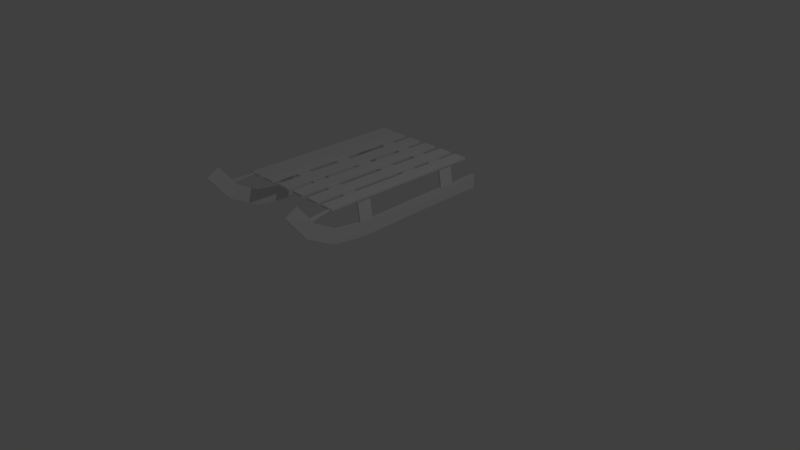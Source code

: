 # Source: Sled.blend  (saved by Blender 2.72.0; exported with 4.5.12 LTS)
import bpy
from mathutils import Matrix  # noqa: F401  (used for matrix-valued properties, if any)

bpy.ops.wm.read_factory_settings(use_empty=True)
scene = bpy.context.scene
scene.name = 'Scene'

# ---- collections
col_collection_1 = bpy.data.collections.new('Collection 1'); scene.collection.children.link(col_collection_1)

# ---- materials (node trees are filled in below, after node groups)
mat_material = bpy.data.materials.new('Material')
mat_material.alpha_threshold = 0.0
mat_material.use_transparent_shadow = False
mat_material.roughness = 0.5
mat_material.line_color = (0.0, 0.0, 0.0, 1.0)
mat_material_004 = bpy.data.materials.new('Material.004')
mat_material_004.alpha_threshold = 0.0
mat_material_004.use_transparent_shadow = False
mat_material_004.roughness = 0.5
mat_material_004.line_color = (0.0, 0.0, 0.0, 1.0)

# ---- material node trees

# ---- world
world_world = bpy.data.worlds.new('World'); scene.world = world_world
world_world.color = (0.05088, 0.05088, 0.05088)
world_world.use_sun_shadow = False
world_world.sun_shadow_jitter_overblur = 0.0
world_world.cycles.sampling_method = 'MANUAL'
world_world.cycles.sample_map_resolution = 256

# ---- cameras
cam_camera = bpy.data.cameras.new('Camera')
cam_camera.clip_end = 100.0
cam_camera.lens = 35.0
cam_camera.sensor_width = 32.0
cam_camera.sensor_height = 18.0
cam_camera.ortho_scale = 7.314
cam_camera.dof.focus_distance = 0.0
cam_camera.dof.aperture_fstop = 128.0

# ---- lights
light_lamp = bpy.data.lights.new('Lamp', 'POINT')
light_lamp.transmission_factor = 0.0
light_lamp.cutoff_distance = 30.0
light_lamp.energy = 100.0
light_lamp.shadow_buffer_clip_start = 1.001
light_lamp.shadow_soft_size = 0.1
light_lamp.shadow_maximum_resolution = 0.006
light_lamp.use_absolute_resolution = True
light_lamp.cycles.use_multiple_importance_sampling = False

# ---- meshes
me_cube_002 = bpy.data.meshes.new('Cube.002')
me_cube_002.from_pydata([(-1.0, -1.0, -1.0), (-1.0, 1.0, -1.0), (1.0, 1.0, -1.0), (1.0, -1.0, -1.0), (-1.0, -1.0, 1.0), (-1.0, 1.0, 1.0), (1.0, 1.0, 1.0), (1.0, -1.0, 1.0)], [], [(4, 5, 1, 0), (5, 6, 2, 1), (6, 7, 3, 2), (7, 4, 0, 3), (0, 1, 2, 3), (7, 6, 5, 4)])
_uv = me_cube_002.uv_layers.new(name='UVMap')
_uv.uv.foreach_set('vector', [-2.031, 0.0, 1.0, 0.0, 0.9969, 0.2218, -2.034, 0.2218, 0.0, 0.0, 1.0, 0.0, 1.0, 1.0, 0.0, 1.0, 0.0, 0.0, 1.0, 0.0, 1.0, 1.0, 0.0, 1.0, 0.0, 0.0, 1.0, 0.0, 1.0, 1.0, 0.0, 1.0, 0.0, 0.0, 1.0, 0.0, 1.0, 1.0, 0.0, 1.0, 0.0, 0.0, 1.0, 0.0, 1.0, 1.0, 0.0, 1.0])
me_cube_002.use_remesh_preserve_volume = False
me_cube_002.use_remesh_preserve_attributes = False
me_cube_002.use_mirror_vertex_groups = False
me_cube_002.update()
me_cube = bpy.data.meshes.new('Cube')
me_cube.from_pydata([(0.329, -4.886, 1.531), (1.514, -6.27, 5.053), (-0.4841, -6.275, 5.064), (-1.67, -4.889, 1.537), (0.3826, -4.183, 2.981), (1.414, -5.384, 6.045), (-0.5834, -5.388, 6.056), (-1.617, -4.186, 2.988), (-0.04726, -2.85, -0.6788), (0.329, -4.886, 1.531), (-1.67, -4.889, 1.537), (-2.047, -2.849, -0.6763), (0.09059, -2.57, 1.245), (0.3826, -4.183, 2.981), (-1.617, -4.186, 2.988), (-1.909, -2.57, 1.247), (0.2461, -0.6927, -1.25), (-0.04726, -2.85, -0.6788), (-2.047, -2.849, -0.6763), (-1.754, -0.6906, -1.248), (0.3529, -0.6648, 0.7495), (0.09059, -2.57, 1.245), (-1.909, -2.57, 1.247), (-1.647, -0.6627, 0.7516), (0.6278, 1.35, -1.178), (0.2461, -0.6927, -1.25), (-1.754, -0.6906, -1.248), (-1.372, 1.352, -1.176), (0.7226, 1.314, 0.8205), (0.3529, -0.6648, 0.7495), (-1.647, -0.6627, 0.7516), (-1.277, 1.316, 0.8226), (0.8693, 3.337, -1.038), (0.6278, 1.35, -1.178), (-1.372, 1.352, -1.176), (-1.131, 3.337, -1.036), (0.9649, 3.312, 0.9615), (0.7226, 1.314, 0.8205), (-1.277, 1.316, 0.8226), (-1.035, 3.312, 0.9635), (0.9589, 5.374, -0.9706), (0.8693, 3.337, -1.038), (-1.131, 3.337, -1.036), (-1.041, 5.374, -0.9686), (1.055, 5.374, 1.029), (0.9649, 3.312, 0.9615), (-1.035, 3.312, 0.9635), (-0.9446, 5.374, 1.031), (1.036, 7.54, -0.911), (0.9589, 5.374, -0.9706), (-1.041, 5.374, -0.9686), (-0.9643, 7.54, -0.9091), (1.132, 7.54, 1.089), (1.055, 5.374, 1.029), (-0.9446, 5.374, 1.031), (-0.8679, 7.54, 1.091), (1.112, 9.706, -0.8515), (1.036, 7.54, -0.911), (-0.9643, 7.54, -0.9091), (-0.8876, 9.706, -0.8495), (1.209, 9.706, 1.149), (1.132, 7.54, 1.089), (-0.8679, 7.54, 1.091), (-0.7911, 9.706, 1.15), (0.437, 0.3286, -1.214), (-1.563, 0.3305, -1.212), (0.5377, 0.3246, 0.785), (-1.462, 0.3265, 0.7871), (0.9973, 6.457, -0.9408), (-1.003, 6.457, -0.9388), (1.094, 6.457, 1.059), (-0.9062, 6.457, 1.061), (-2.483, -0.6653, 3.899), (-4.483, -0.6632, 3.901), (-1.704, 7.54, 3.669), (-3.704, 7.54, 3.671), (-2.298, 0.3241, 3.866), (-4.298, 0.326, 3.868), (-1.742, 6.457, 3.714), (-3.742, 6.457, 3.716), (0.9804, -5.647, 3.467), (-1.018, -5.651, 3.476), (0.9499, -4.843, 4.666), (-1.049, -4.847, 4.675), (-1.344, -5.27, 2.507), (-1.333, -4.516, 3.831), (0.6547, -5.267, 2.499), (0.6662, -4.513, 3.824), (-1.507, -5.079, 2.022), (-1.475, -4.351, 3.409), (0.4918, -5.076, 2.015), (0.5244, -4.348, 3.402), (-3.46, -2.838, 3.933), (-2.406, -2.832, 3.939), (-3.37, -2.838, 3.729), (-2.316, -2.832, 3.734)], [], [(80, 1, 2, 81), (82, 83, 6, 5), (80, 82, 5, 1), (1, 5, 6, 2), (88, 89, 7, 3), (4, 0, 3, 7), (8, 9, 10, 11), (12, 15, 14, 13), (8, 12, 13, 9), (9, 13, 14, 10), (10, 14, 15, 11), (12, 8, 11, 15), (16, 17, 18, 19), (20, 23, 22, 21), (16, 20, 21, 17), (17, 21, 22, 18), (18, 22, 23, 19), (20, 16, 19, 23), (64, 25, 26, 65), (66, 67, 77, 76), (64, 66, 29, 25), (25, 29, 30, 26), (65, 67, 31, 27), (28, 24, 27, 31), (32, 33, 34, 35), (36, 39, 38, 37), (32, 36, 37, 33), (33, 37, 38, 34), (34, 38, 39, 35), (36, 32, 35, 39), (40, 41, 42, 43), (44, 47, 46, 45), (40, 44, 45, 41), (41, 45, 46, 42), (42, 46, 47, 43), (44, 40, 43, 47), (68, 49, 50, 69), (70, 71, 54, 53), (68, 70, 53, 49), (49, 53, 54, 50), (69, 71, 55, 51), (52, 48, 51, 55), (56, 57, 58, 59), (60, 63, 62, 61), (56, 60, 61, 57), (57, 61, 62, 58), (58, 62, 63, 59), (60, 56, 59, 63), (24, 64, 65, 27), (28, 31, 67, 66), (24, 28, 66, 64), (26, 30, 67, 65), (48, 68, 69, 51), (70, 52, 74, 78), (48, 52, 70, 68), (50, 54, 71, 69), (76, 77, 73, 72), (74, 75, 79, 78), (52, 55, 75, 74), (30, 29, 72, 73), (71, 70, 78, 79), (67, 30, 73, 77), (29, 66, 76, 72), (55, 71, 79, 75), (86, 80, 81, 84), (87, 85, 83, 82), (86, 87, 82, 80), (2, 6, 83, 81), (81, 83, 85, 84), (90, 86, 84, 88), (87, 91, 95, 93), (90, 91, 87, 86), (84, 85, 89, 88), (0, 90, 88, 3), (4, 7, 89, 91), (0, 4, 91, 90), (95, 94, 92, 93), (85, 87, 93, 92), (91, 89, 94, 95), (89, 85, 92, 94)])
_uv = me_cube.uv_layers.new(name='UVMap')
_uv.uv.foreach_set('vector', [0.0, 0.0, 1.0, 0.0, 1.0, 1.0, 0.0, 1.0, 0.0, 0.0, 1.0, 0.0, 1.0, 1.0, 0.0, 1.0, -0.02742, 0.97, -0.004469, 0.5238, 0.9954, 0.5098, 0.9725, 0.9561, 0.0, 0.0, 1.0, 0.0, 1.0, 1.0, 0.0, 1.0, 0.0, 0.0, 1.0, 0.0, 1.0, 1.0, 0.0, 1.0, 0.0, 0.0, 1.0, 0.0, 1.0, 1.0, 0.0, 1.0, 0.0, 0.0, 1.0, 0.0, 1.0, 1.0, 0.0, 1.0, 0.0, 0.0, 1.0, 0.0, 1.0, 1.0, 0.0, 1.0, -0.02742, 0.97, -0.004469, 0.5238, 0.9954, 0.5098, 0.9725, 0.9561, 0.0, 0.0, 1.0, 0.0, 1.0, 1.0, 0.0, 1.0, 0.0, 0.0, 1.0, 0.0, 1.0, 1.0, 0.0, 1.0, 0.0, 0.0, 1.0, 0.0, 1.0, 1.0, 0.0, 1.0, 0.0, 0.0, 1.0, 0.0, 1.0, 1.0, 0.0, 1.0, 0.0, 0.0, 1.0, 0.0, 1.0, 1.0, 0.0, 1.0, -0.02742, 0.97, -0.004469, 0.5238, 0.9954, 0.5098, 0.9725, 0.9561, 0.0, 0.0, 1.0, 0.0, 1.0, 1.0, 0.0, 1.0, 0.0, 0.0, 1.0, 0.0, 1.0, 1.0, 0.0, 1.0, 0.0, 0.0, 1.0, 0.0, 1.0, 1.0, 0.0, 1.0, 0.0, 0.0, 1.0, 0.0, 1.0, 1.0, 0.0, 1.0, 0.0, 0.0, 1.0, 0.0, 1.0, 1.0, 0.0, 1.0, -0.02742, 0.97, -0.004469, 0.5238, 0.9954, 0.5098, 0.9725, 0.9561, 0.0, 0.0, 1.0, 0.0, 1.0, 1.0, 0.0, 1.0, 0.0, 0.0, 1.0, 0.0, 1.0, 1.0, 0.0, 1.0, 0.0, 0.0, 1.0, 0.0, 1.0, 1.0, 0.0, 1.0, 0.0, 0.0, 1.0, 0.0, 1.0, 1.0, 0.0, 1.0, 0.0, 0.0, 1.0, 0.0, 1.0, 1.0, 0.0, 1.0, -0.02742, 0.97, -0.004469, 0.5238, 0.9954, 0.5098, 0.9725, 0.9561, 0.0, 0.0, 1.0, 0.0, 1.0, 1.0, 0.0, 1.0, 0.0, 0.0, 1.0, 0.0, 1.0, 1.0, 0.0, 1.0, 0.0, 0.0, 1.0, 0.0, 1.0, 1.0, 0.0, 1.0, 0.0, 0.0, 1.0, 0.0, 1.0, 1.0, 0.0, 1.0, 0.0, 0.0, 1.0, 0.0, 1.0, 1.0, 0.0, 1.0, -0.02742, 0.97, -0.004469, 0.5238, 0.9954, 0.5098, 0.9725, 0.9561, 0.0, 0.0, 1.0, 0.0, 1.0, 1.0, 0.0, 1.0, 0.0, 0.0, 1.0, 0.0, 1.0, 1.0, 0.0, 1.0, 0.0, 0.0, 1.0, 0.0, 1.0, 1.0, 0.0, 1.0, 0.0, 0.0, 1.0, 0.0, 1.0, 1.0, 0.0, 1.0, 0.0, 0.0, 1.0, 0.0, 1.0, 1.0, 0.0, 1.0, -0.02742, 0.97, -0.004469, 0.5238, 0.9954, 0.5098, 0.9725, 0.9561, 0.0, 0.0, 1.0, 0.0, 1.0, 1.0, 0.0, 1.0, 0.0, 0.0, 1.0, 0.0, 1.0, 1.0, 0.0, 1.0, 0.0, 0.0, 1.0, 0.0, 1.0, 1.0, 0.0, 1.0, 0.0, 0.0, 1.0, 0.0, 1.0, 1.0, 0.0, 1.0, 0.0, 0.0, 1.0, 0.0, 1.0, 1.0, 0.0, 1.0, -0.02742, 0.97, -0.004469, 0.5238, 0.9954, 0.5098, 0.9725, 0.9561, 0.0, 0.0, 1.0, 0.0, 1.0, 1.0, 0.0, 1.0, 0.0, 0.0, 1.0, 0.0, 1.0, 1.0, 0.0, 1.0, 0.0, 0.0, 1.0, 0.0, 1.0, 1.0, 0.0, 1.0, 0.0, 0.0, 1.0, 0.0, 1.0, 1.0, 0.0, 1.0, 0.0, 0.0, 1.0, 0.0, 1.0, 1.0, 0.0, 1.0, -0.02742, 0.97, -0.004469, 0.5238, 0.9954, 0.5098, 0.9725, 0.9561, 0.0, 0.0, 1.0, 0.0, 1.0, 1.0, 0.0, 1.0, 0.0, 0.0, 1.0, 0.0, 1.0, 1.0, 0.0, 1.0, -0.02742, 0.97, -0.004469, 0.5238, 0.9954, 0.5098, 0.9725, 0.9561, -0.02742, 0.97, -0.004469, 0.5238, 0.9954, 0.5098, 0.9725, 0.9561, 0.0, 0.0, 1.0, 0.0, 1.0, 1.0, 0.0, 1.0, 0.0, 0.0, 1.0, 0.0, 1.0, 1.0, 0.0, 1.0, 0.0, 0.0, 1.0, 0.0, 1.0, 1.0, 0.0, 1.0, 0.0, 0.0, 1.0, 0.0, 1.0, 1.0, 0.0, 1.0, 0.0, 0.0, 1.0, 0.0, 1.0, 1.0, 0.0, 1.0, 0.0, 0.0, 1.0, 0.0, 1.0, 1.0, 0.0, 1.0, 0.0, 0.0, 1.0, 0.0, 1.0, 1.0, 0.0, 1.0, -0.02742, 0.97, -0.004469, 0.5238, 0.9954, 0.5098, 0.9725, 0.9561, 0.0, 0.0, 1.0, 0.0, 1.0, 1.0, 0.0, 1.0, 0.0, 0.0, 1.0, 0.0, 1.0, 1.0, 0.0, 1.0, 0.0, 0.0, 1.0, 0.0, 1.0, 1.0, 0.0, 1.0, -0.02742, 0.97, -0.004469, 0.5238, 0.9954, 0.5098, 0.9725, 0.9561, 0.0, 0.0, 1.0, 0.0, 1.0, 1.0, 0.0, 1.0, 0.0, 0.0, 1.0, 0.0, 1.0, 1.0, 0.0, 1.0, 0.0, 0.0, 1.0, 0.0, 1.0, 1.0, 0.0, 1.0, 0.0, 0.0, 1.0, 0.0, 1.0, 1.0, 0.0, 1.0, -0.02742, 0.97, -0.004469, 0.5238, 0.9954, 0.5098, 0.9725, 0.9561, 0.0, 0.0, 1.0, 0.0, 1.0, 1.0, 0.0, 1.0, 0.0, 0.0, 1.0, 0.0, 1.0, 1.0, 0.0, 1.0, 0.0, 0.0, 1.0, 0.0, 1.0, 1.0, 0.0, 1.0, -0.02742, 0.97, -0.004469, 0.5238, 0.9954, 0.5098, 0.9725, 0.9561, 0.0, 0.0, 1.0, 0.0, 1.0, 1.0, 0.0, 1.0, 0.0, 0.0, 1.0, 0.0, 1.0, 1.0, 0.0, 1.0, 0.0, 0.0, 1.0, 0.0, 1.0, 1.0, 0.0, 1.0, 0.0, 0.0, 1.0, 0.0, 1.0, 1.0, 0.0, 1.0])
me_cube.materials.append(mat_material)
me_cube.use_remesh_preserve_volume = False
me_cube.use_remesh_preserve_attributes = False
me_cube.use_mirror_vertex_groups = False
me_cube.update()
me_cube_007 = bpy.data.meshes.new('Cube.007')
me_cube_007.from_pydata([(-1.0, -1.0, -1.0), (-1.0, 1.0, -1.0), (1.0, 1.0, -1.0), (1.0, -1.0, -1.0), (-1.0, -1.0, 1.0), (-1.0, 1.0, 1.0), (1.0, 1.0, 1.0), (1.0, -1.0, 1.0)], [], [(4, 5, 1, 0), (5, 6, 2, 1), (6, 7, 3, 2), (7, 4, 0, 3), (0, 1, 2, 3), (7, 6, 5, 4)])
_uv = me_cube_007.uv_layers.new(name='UVMap')
_uv.uv.foreach_set('vector', [-1.966, 0.0, 1.0, 0.0, 1.0, 0.2218, -1.966, 0.2218, 0.0, 0.0, 1.0, 0.0, 1.0, 1.0, 0.0, 1.0, 0.0, 0.0, 1.0, 0.0, 1.0, 1.0, 0.0, 1.0, 0.0, 0.0, 1.0, 0.0, 1.0, 1.0, 0.0, 1.0, 0.0, 0.0, 1.0, 0.0, 1.0, 1.0, 0.0, 1.0, 0.0, 0.0, 1.0, 0.0, 1.0, 1.0, 0.0, 1.0])
me_cube_007.use_remesh_preserve_volume = False
me_cube_007.use_remesh_preserve_attributes = False
me_cube_007.use_mirror_vertex_groups = False
me_cube_007.update()
me_cube_009 = bpy.data.meshes.new('Cube.009')
me_cube_009.from_pydata([(-1.0, -1.0, -1.0), (-1.0, 1.0, -1.0), (1.0, 1.0, -1.0), (1.0, -1.0, -1.0), (-1.0, -1.0, 1.0), (-1.0, 1.0, 1.0), (1.0, 1.0, 1.0), (1.0, -1.0, 1.0)], [], [(4, 5, 1, 0), (5, 6, 2, 1), (6, 7, 3, 2), (7, 4, 0, 3), (0, 1, 2, 3), (7, 6, 5, 4)])
_uv = me_cube_009.uv_layers.new(name='UVMap')
_uv.uv.foreach_set('vector', [-2.012, 0.0, 1.0, 0.0, 1.003, 0.228, -2.009, 0.228, 0.0, 0.0, 1.0, 0.0, 1.0, 1.0, 0.0, 1.0, 0.0, 0.0, 1.0, 0.0, 1.0, 1.0, 0.0, 1.0, 0.0, 0.0, 1.0, 0.0, 1.0, 1.0, 0.0, 1.0, 0.0, 0.0, 1.0, 0.0, 1.0, 1.0, 0.0, 1.0, 0.0, 0.0, 1.0, 0.0, 1.0, 1.0, 0.0, 1.0])
me_cube_009.use_remesh_preserve_volume = False
me_cube_009.use_remesh_preserve_attributes = False
me_cube_009.use_mirror_vertex_groups = False
me_cube_009.update()
me_cube_010 = bpy.data.meshes.new('Cube.010')
me_cube_010.from_pydata([(-1.0, -1.0, -1.0), (-1.0, 1.0, -1.0), (1.0, 1.0, -1.0), (1.0, -1.0, -1.0), (-1.0, -1.0, 1.0), (-1.0, 1.0, 1.0), (1.0, 1.0, 1.0), (1.0, -1.0, 1.0)], [], [(4, 5, 1, 0), (5, 6, 2, 1), (6, 7, 3, 2), (7, 4, 0, 3), (0, 1, 2, 3), (7, 6, 5, 4)])
_uv = me_cube_010.uv_layers.new(name='UVMap')
_uv.uv.foreach_set('vector', [-2.003, 0.0, 1.0, 0.0, 1.0, 0.2187, -2.003, 0.2187, 0.0, 0.0, 1.0, 0.0, 1.0, 1.0, 0.0, 1.0, 0.0, 0.0, 1.0, 0.0, 1.0, 1.0, 0.0, 1.0, 0.0, 0.0, 1.0, 0.0, 1.0, 1.0, 0.0, 1.0, 0.0, 0.0, 1.0, 0.0, 1.0, 1.0, 0.0, 1.0, 0.0, 0.0, 1.0, 0.0, 1.0, 1.0, 0.0, 1.0])
me_cube_010.use_remesh_preserve_volume = False
me_cube_010.use_remesh_preserve_attributes = False
me_cube_010.use_mirror_vertex_groups = False
me_cube_010.update()
me_cube_013 = bpy.data.meshes.new('Cube.013')
me_cube_013.from_pydata([(-1.0, -1.0, -1.0), (-1.0, 1.0, -1.0), (1.0, 1.0, -1.0), (1.0, -1.0, -1.0), (-1.0, -1.0, 1.0), (-1.0, 1.0, 1.0), (1.0, 1.0, 1.0), (1.0, -1.0, 1.0)], [], [(4, 5, 1, 0), (5, 6, 2, 1), (6, 7, 3, 2), (7, 4, 0, 3), (0, 1, 2, 3), (7, 6, 5, 4)])
_uv = me_cube_013.uv_layers.new(name='UVMap')
_uv.uv.foreach_set('vector', [-2.031, 0.0, 1.0, 0.0, 0.9969, 0.2218, -2.034, 0.2218, 0.0, 0.0, 1.0, 0.0, 1.0, 1.0, 0.0, 1.0, 0.0, 0.0, 1.0, 0.0, 1.0, 1.0, 0.0, 1.0, 0.0, 0.0, 1.0, 0.0, 1.0, 1.0, 0.0, 1.0, 0.0, 0.0, 1.0, 0.0, 1.0, 1.0, 0.0, 1.0, 0.0, 0.0, 1.0, 0.0, 1.0, 1.0, 0.0, 1.0])
me_cube_013.use_remesh_preserve_volume = False
me_cube_013.use_remesh_preserve_attributes = False
me_cube_013.use_mirror_vertex_groups = False
me_cube_013.update()
me_cube_014 = bpy.data.meshes.new('Cube.014')
me_cube_014.from_pydata([(-1.0, -1.0, -1.0), (-1.0, 1.0, -1.0), (1.0, 1.0, -1.0), (1.0, -1.0, -1.0), (-1.0, -1.0, 1.0), (-1.0, 1.0, 1.0), (1.0, 1.0, 1.0), (1.0, -1.0, 1.0)], [], [(4, 5, 1, 0), (5, 6, 2, 1), (6, 7, 3, 2), (7, 4, 0, 3), (0, 1, 2, 3), (7, 6, 5, 4)])
_uv = me_cube_014.uv_layers.new(name='UVMap')
_uv.uv.foreach_set('vector', [-2.031, 0.0, 1.0, 0.0, 0.9969, 0.2218, -2.034, 0.2218, 0.0, 0.0, 1.0, 0.0, 1.0, 1.0, 0.0, 1.0, 0.0, 0.0, 1.0, 0.0, 1.0, 1.0, 0.0, 1.0, 0.0, 0.0, 1.0, 0.0, 1.0, 1.0, 0.0, 1.0, 0.0, 0.0, 1.0, 0.0, 1.0, 1.0, 0.0, 1.0, 0.0, 0.0, 1.0, 0.0, 1.0, 1.0, 0.0, 1.0])
me_cube_014.use_remesh_preserve_volume = False
me_cube_014.use_remesh_preserve_attributes = False
me_cube_014.use_mirror_vertex_groups = False
me_cube_014.update()
me_cube_015 = bpy.data.meshes.new('Cube.015')
me_cube_015.from_pydata([(-1.0, -1.0, -1.0), (-1.0, 1.0, -1.0), (1.0, 1.0, -1.0), (1.0, -1.0, -1.0), (-1.0, -1.0, 1.0), (-1.0, 1.0, 1.0), (1.0, 1.0, 1.0), (1.0, -1.0, 1.0)], [], [(4, 5, 1, 0), (5, 6, 2, 1), (6, 7, 3, 2), (7, 4, 0, 3), (0, 1, 2, 3), (7, 6, 5, 4)])
_uv = me_cube_015.uv_layers.new(name='UVMap')
_uv.uv.foreach_set('vector', [-2.031, 0.0, 1.0, 0.0, 0.9969, 0.2218, -2.034, 0.2218, 0.0, 0.0, 1.0, 0.0, 1.0, 1.0, 0.0, 1.0, 0.0, 0.0, 1.0, 0.0, 1.0, 1.0, 0.0, 1.0, 0.0, 0.0, 1.0, 0.0, 1.0, 1.0, 0.0, 1.0, 0.0, 0.0, 1.0, 0.0, 1.0, 1.0, 0.0, 1.0, 0.0, 0.0, 1.0, 0.0, 1.0, 1.0, 0.0, 1.0])
me_cube_015.use_remesh_preserve_volume = False
me_cube_015.use_remesh_preserve_attributes = False
me_cube_015.use_mirror_vertex_groups = False
me_cube_015.update()
me_cube_016 = bpy.data.meshes.new('Cube.016')
me_cube_016.from_pydata([(-1.0, -1.0, -1.0), (-1.0, 1.0, -1.0), (1.0, 1.0, -1.0), (1.0, -1.0, -1.0), (-1.0, -1.0, 1.0), (-1.0, 1.0, 1.0), (1.0, 1.0, 1.0), (1.0, -1.0, 1.0)], [], [(4, 5, 1, 0), (5, 6, 2, 1), (6, 7, 3, 2), (7, 4, 0, 3), (0, 1, 2, 3), (7, 6, 5, 4)])
_uv = me_cube_016.uv_layers.new(name='UVMap')
_uv.uv.foreach_set('vector', [-2.031, 0.0, 1.0, 0.0, 0.9969, 0.2218, -2.034, 0.2218, 0.0, 0.0, 1.0, 0.0, 1.0, 1.0, 0.0, 1.0, 0.0, 0.0, 1.0, 0.0, 1.0, 1.0, 0.0, 1.0, 0.0, 0.0, 1.0, 0.0, 1.0, 1.0, 0.0, 1.0, 0.0, 0.0, 1.0, 0.0, 1.0, 1.0, 0.0, 1.0, 0.0, 0.0, 1.0, 0.0, 1.0, 1.0, 0.0, 1.0])
me_cube_016.use_remesh_preserve_volume = False
me_cube_016.use_remesh_preserve_attributes = False
me_cube_016.use_mirror_vertex_groups = False
me_cube_016.update()
me_cube_017 = bpy.data.meshes.new('Cube.017')
me_cube_017.from_pydata([(-1.0, -1.0, -1.0), (-1.0, 1.0, -1.0), (1.0, 1.0, -1.0), (1.0, -1.0, -1.0), (-1.0, -1.0, 1.0), (-1.0, 1.0, 1.0), (1.0, 1.0, 1.0), (1.0, -1.0, 1.0)], [], [(4, 5, 1, 0), (5, 6, 2, 1), (6, 7, 3, 2), (7, 4, 0, 3), (0, 1, 2, 3), (7, 6, 5, 4)])
_uv = me_cube_017.uv_layers.new(name='UVMap')
_uv.uv.foreach_set('vector', [-2.031, 0.0, 1.0, 0.0, 0.9969, 0.2218, -2.034, 0.2218, 0.0, 0.0, 1.0, 0.0, 1.0, 1.0, 0.0, 1.0, 0.0, 0.0, 1.0, 0.0, 1.0, 1.0, 0.0, 1.0, 0.0, 0.0, 1.0, 0.0, 1.0, 1.0, 0.0, 1.0, 0.0, 0.0, 1.0, 0.0, 1.0, 1.0, 0.0, 1.0, 0.0, 0.0, 1.0, 0.0, 1.0, 1.0, 0.0, 1.0])
me_cube_017.use_remesh_preserve_volume = False
me_cube_017.use_remesh_preserve_attributes = False
me_cube_017.use_mirror_vertex_groups = False
me_cube_017.update()
me_cube_018 = bpy.data.meshes.new('Cube.018')
me_cube_018.from_pydata([(0.329, -4.886, 1.531), (1.514, -6.27, 5.053), (-0.4841, -6.275, 5.064), (-1.67, -4.889, 1.537), (0.3826, -4.183, 2.981), (1.414, -5.384, 6.045), (-0.5834, -5.388, 6.056), (-1.617, -4.186, 2.988), (-0.04726, -2.85, -0.6788), (0.329, -4.886, 1.531), (-1.67, -4.889, 1.537), (-2.047, -2.849, -0.6763), (0.09059, -2.57, 1.245), (0.3826, -4.183, 2.981), (-1.617, -4.186, 2.988), (-1.909, -2.57, 1.247), (0.2461, -0.6927, -1.25), (-0.04726, -2.85, -0.6788), (-2.047, -2.849, -0.6763), (-1.754, -0.6906, -1.248), (0.3529, -0.6648, 0.7495), (0.09059, -2.57, 1.245), (-1.909, -2.57, 1.247), (-1.647, -0.6627, 0.7516), (0.6278, 1.35, -1.178), (0.2461, -0.6927, -1.25), (-1.754, -0.6906, -1.248), (-1.372, 1.352, -1.176), (0.7226, 1.314, 0.8205), (0.3529, -0.6648, 0.7495), (-1.647, -0.6627, 0.7516), (-1.277, 1.316, 0.8226), (0.8693, 3.337, -1.038), (0.6278, 1.35, -1.178), (-1.372, 1.352, -1.176), (-1.131, 3.337, -1.036), (0.9649, 3.312, 0.9615), (0.7226, 1.314, 0.8205), (-1.277, 1.316, 0.8226), (-1.035, 3.312, 0.9635), (0.9589, 5.374, -0.9706), (0.8693, 3.337, -1.038), (-1.131, 3.337, -1.036), (-1.041, 5.374, -0.9686), (1.055, 5.374, 1.029), (0.9649, 3.312, 0.9615), (-1.035, 3.312, 0.9635), (-0.9446, 5.374, 1.031), (1.036, 7.54, -0.911), (0.9589, 5.374, -0.9706), (-1.041, 5.374, -0.9686), (-0.9643, 7.54, -0.9091), (1.132, 7.54, 1.089), (1.055, 5.374, 1.029), (-0.9446, 5.374, 1.031), (-0.8679, 7.54, 1.091), (1.112, 9.706, -0.8515), (1.036, 7.54, -0.911), (-0.9643, 7.54, -0.9091), (-0.8876, 9.706, -0.8495), (1.209, 9.706, 1.149), (1.132, 7.54, 1.089), (-0.8679, 7.54, 1.091), (-0.7911, 9.706, 1.15), (0.437, 0.3286, -1.214), (-1.563, 0.3305, -1.212), (0.5377, 0.3246, 0.785), (-1.462, 0.3265, 0.7871), (0.9973, 6.457, -0.9408), (-1.003, 6.457, -0.9388), (1.094, 6.457, 1.059), (-0.9062, 6.457, 1.061), (-2.483, -0.6653, 3.899), (-4.483, -0.6632, 3.901), (-1.704, 7.54, 3.669), (-3.704, 7.54, 3.671), (-2.298, 0.3241, 3.866), (-4.298, 0.326, 3.868), (-1.742, 6.457, 3.714), (-3.742, 6.457, 3.716), (0.9804, -5.647, 3.467), (-1.018, -5.651, 3.476), (0.9499, -4.843, 4.666), (-1.049, -4.847, 4.675), (-1.344, -5.27, 2.507), (-1.333, -4.516, 3.831), (0.6547, -5.267, 2.499), (0.6662, -4.513, 3.824), (-1.507, -5.079, 2.022), (-1.475, -4.351, 3.409), (0.4918, -5.076, 2.015), (0.5244, -4.348, 3.402), (-3.46, -2.838, 3.933), (-2.406, -2.832, 3.939), (-3.37, -2.838, 3.729), (-2.316, -2.832, 3.734)], [], [(80, 1, 2, 81), (82, 83, 6, 5), (80, 82, 5, 1), (1, 5, 6, 2), (88, 89, 7, 3), (4, 0, 3, 7), (8, 9, 10, 11), (12, 15, 14, 13), (8, 12, 13, 9), (9, 13, 14, 10), (10, 14, 15, 11), (12, 8, 11, 15), (16, 17, 18, 19), (20, 23, 22, 21), (16, 20, 21, 17), (17, 21, 22, 18), (18, 22, 23, 19), (20, 16, 19, 23), (64, 25, 26, 65), (66, 67, 77, 76), (64, 66, 29, 25), (25, 29, 30, 26), (65, 67, 31, 27), (28, 24, 27, 31), (32, 33, 34, 35), (36, 39, 38, 37), (32, 36, 37, 33), (33, 37, 38, 34), (34, 38, 39, 35), (36, 32, 35, 39), (40, 41, 42, 43), (44, 47, 46, 45), (40, 44, 45, 41), (41, 45, 46, 42), (42, 46, 47, 43), (44, 40, 43, 47), (68, 49, 50, 69), (70, 71, 54, 53), (68, 70, 53, 49), (49, 53, 54, 50), (69, 71, 55, 51), (52, 48, 51, 55), (56, 57, 58, 59), (60, 63, 62, 61), (56, 60, 61, 57), (57, 61, 62, 58), (58, 62, 63, 59), (60, 56, 59, 63), (24, 64, 65, 27), (28, 31, 67, 66), (24, 28, 66, 64), (26, 30, 67, 65), (48, 68, 69, 51), (70, 52, 74, 78), (48, 52, 70, 68), (50, 54, 71, 69), (76, 77, 73, 72), (74, 75, 79, 78), (52, 55, 75, 74), (30, 29, 72, 73), (71, 70, 78, 79), (67, 30, 73, 77), (29, 66, 76, 72), (55, 71, 79, 75), (86, 80, 81, 84), (87, 85, 83, 82), (86, 87, 82, 80), (2, 6, 83, 81), (81, 83, 85, 84), (90, 86, 84, 88), (87, 91, 95, 93), (90, 91, 87, 86), (84, 85, 89, 88), (0, 90, 88, 3), (4, 7, 89, 91), (0, 4, 91, 90), (95, 94, 92, 93), (85, 87, 93, 92), (91, 89, 94, 95), (89, 85, 92, 94)])
_uv = me_cube_018.uv_layers.new(name='UVMap')
_uv.uv.foreach_set('vector', [0.0, 0.0, 1.0, 0.0, 1.0, 1.0, 0.0, 1.0, 0.0, 0.0, 1.0, 0.0, 1.0, 1.0, 0.0, 1.0, -0.02742, 0.97, -0.004469, 0.5238, 0.9954, 0.5098, 0.9725, 0.9561, 0.0, 0.0, 1.0, 0.0, 1.0, 1.0, 0.0, 1.0, 0.0, 0.0, 1.0, 0.0, 1.0, 1.0, 0.0, 1.0, 0.0, 0.0, 1.0, 0.0, 1.0, 1.0, 0.0, 1.0, 0.0, 0.0, 1.0, 0.0, 1.0, 1.0, 0.0, 1.0, 0.0, 0.0, 1.0, 0.0, 1.0, 1.0, 0.0, 1.0, -0.02742, 0.97, -0.004469, 0.5238, 0.9954, 0.5098, 0.9725, 0.9561, 0.0, 0.0, 1.0, 0.0, 1.0, 1.0, 0.0, 1.0, 0.0, 0.0, 1.0, 0.0, 1.0, 1.0, 0.0, 1.0, 0.0, 0.0, 1.0, 0.0, 1.0, 1.0, 0.0, 1.0, 0.0, 0.0, 1.0, 0.0, 1.0, 1.0, 0.0, 1.0, 0.0, 0.0, 1.0, 0.0, 1.0, 1.0, 0.0, 1.0, -0.02742, 0.97, -0.004469, 0.5238, 0.9954, 0.5098, 0.9725, 0.9561, 0.0, 0.0, 1.0, 0.0, 1.0, 1.0, 0.0, 1.0, 0.0, 0.0, 1.0, 0.0, 1.0, 1.0, 0.0, 1.0, 0.0, 0.0, 1.0, 0.0, 1.0, 1.0, 0.0, 1.0, 0.0, 0.0, 1.0, 0.0, 1.0, 1.0, 0.0, 1.0, 0.0, 0.0, 1.0, 0.0, 1.0, 1.0, 0.0, 1.0, -0.02742, 0.97, -0.004469, 0.5238, 0.9954, 0.5098, 0.9725, 0.9561, 0.0, 0.0, 1.0, 0.0, 1.0, 1.0, 0.0, 1.0, 0.0, 0.0, 1.0, 0.0, 1.0, 1.0, 0.0, 1.0, 0.0, 0.0, 1.0, 0.0, 1.0, 1.0, 0.0, 1.0, 0.0, 0.0, 1.0, 0.0, 1.0, 1.0, 0.0, 1.0, 0.0, 0.0, 1.0, 0.0, 1.0, 1.0, 0.0, 1.0, -0.02742, 0.97, -0.004469, 0.5238, 0.9954, 0.5098, 0.9725, 0.9561, 0.0, 0.0, 1.0, 0.0, 1.0, 1.0, 0.0, 1.0, 0.0, 0.0, 1.0, 0.0, 1.0, 1.0, 0.0, 1.0, 0.0, 0.0, 1.0, 0.0, 1.0, 1.0, 0.0, 1.0, 0.0, 0.0, 1.0, 0.0, 1.0, 1.0, 0.0, 1.0, 0.0, 0.0, 1.0, 0.0, 1.0, 1.0, 0.0, 1.0, -0.02742, 0.97, -0.004469, 0.5238, 0.9954, 0.5098, 0.9725, 0.9561, 0.0, 0.0, 1.0, 0.0, 1.0, 1.0, 0.0, 1.0, 0.0, 0.0, 1.0, 0.0, 1.0, 1.0, 0.0, 1.0, 0.0, 0.0, 1.0, 0.0, 1.0, 1.0, 0.0, 1.0, 0.0, 0.0, 1.0, 0.0, 1.0, 1.0, 0.0, 1.0, 0.0, 0.0, 1.0, 0.0, 1.0, 1.0, 0.0, 1.0, -0.02742, 0.97, -0.004469, 0.5238, 0.9954, 0.5098, 0.9725, 0.9561, 0.0, 0.0, 1.0, 0.0, 1.0, 1.0, 0.0, 1.0, 0.0, 0.0, 1.0, 0.0, 1.0, 1.0, 0.0, 1.0, 0.0, 0.0, 1.0, 0.0, 1.0, 1.0, 0.0, 1.0, 0.0, 0.0, 1.0, 0.0, 1.0, 1.0, 0.0, 1.0, 0.0, 0.0, 1.0, 0.0, 1.0, 1.0, 0.0, 1.0, -0.02742, 0.97, -0.004469, 0.5238, 0.9954, 0.5098, 0.9725, 0.9561, 0.0, 0.0, 1.0, 0.0, 1.0, 1.0, 0.0, 1.0, 0.0, 0.0, 1.0, 0.0, 1.0, 1.0, 0.0, 1.0, 0.0, 0.0, 1.0, 0.0, 1.0, 1.0, 0.0, 1.0, 0.0, 0.0, 1.0, 0.0, 1.0, 1.0, 0.0, 1.0, 0.0, 0.0, 1.0, 0.0, 1.0, 1.0, 0.0, 1.0, -0.02742, 0.97, -0.004469, 0.5238, 0.9954, 0.5098, 0.9725, 0.9561, 0.0, 0.0, 1.0, 0.0, 1.0, 1.0, 0.0, 1.0, 0.0, 0.0, 1.0, 0.0, 1.0, 1.0, 0.0, 1.0, -0.02742, 0.97, -0.004469, 0.5238, 0.9954, 0.5098, 0.9725, 0.9561, -0.02742, 0.97, -0.004469, 0.5238, 0.9954, 0.5098, 0.9725, 0.9561, 0.0, 0.0, 1.0, 0.0, 1.0, 1.0, 0.0, 1.0, 0.0, 0.0, 1.0, 0.0, 1.0, 1.0, 0.0, 1.0, 0.0, 0.0, 1.0, 0.0, 1.0, 1.0, 0.0, 1.0, 0.0, 0.0, 1.0, 0.0, 1.0, 1.0, 0.0, 1.0, 0.0, 0.0, 1.0, 0.0, 1.0, 1.0, 0.0, 1.0, 0.0, 0.0, 1.0, 0.0, 1.0, 1.0, 0.0, 1.0, 0.0, 0.0, 1.0, 0.0, 1.0, 1.0, 0.0, 1.0, -0.02742, 0.97, -0.004469, 0.5238, 0.9954, 0.5098, 0.9725, 0.9561, 0.0, 0.0, 1.0, 0.0, 1.0, 1.0, 0.0, 1.0, 0.0, 0.0, 1.0, 0.0, 1.0, 1.0, 0.0, 1.0, 0.0, 0.0, 1.0, 0.0, 1.0, 1.0, 0.0, 1.0, -0.02742, 0.97, -0.004469, 0.5238, 0.9954, 0.5098, 0.9725, 0.9561, 0.0, 0.0, 1.0, 0.0, 1.0, 1.0, 0.0, 1.0, 0.0, 0.0, 1.0, 0.0, 1.0, 1.0, 0.0, 1.0, 0.0, 0.0, 1.0, 0.0, 1.0, 1.0, 0.0, 1.0, 0.0, 0.0, 1.0, 0.0, 1.0, 1.0, 0.0, 1.0, -0.02742, 0.97, -0.004469, 0.5238, 0.9954, 0.5098, 0.9725, 0.9561, 0.0, 0.0, 1.0, 0.0, 1.0, 1.0, 0.0, 1.0, 0.0, 0.0, 1.0, 0.0, 1.0, 1.0, 0.0, 1.0, 0.0, 0.0, 1.0, 0.0, 1.0, 1.0, 0.0, 1.0, -0.02742, 0.97, -0.004469, 0.5238, 0.9954, 0.5098, 0.9725, 0.9561, 0.0, 0.0, 1.0, 0.0, 1.0, 1.0, 0.0, 1.0, 0.0, 0.0, 1.0, 0.0, 1.0, 1.0, 0.0, 1.0, 0.0, 0.0, 1.0, 0.0, 1.0, 1.0, 0.0, 1.0, 0.0, 0.0, 1.0, 0.0, 1.0, 1.0, 0.0, 1.0])
me_cube_018.materials.append(mat_material_004)
me_cube_018.use_remesh_preserve_volume = False
me_cube_018.use_remesh_preserve_attributes = False
me_cube_018.use_mirror_vertex_groups = False
me_cube_018.update()

# ---- curves / text
cu_beziercurve = bpy.data.curves.new('BezierCurve', 'CURVE')
cu_beziercurve.dimensions = '3D'
_sp = cu_beziercurve.splines.new('BEZIER'); _sp.bezier_points.add(1)
_sp.bezier_points.foreach_set('co', [-1.0, 0.4221, -1.845e-08, 1.0, 0.0, 0.0])
_sp.bezier_points.foreach_set('handle_left', [-1.35, 1.035, 0.03307, 0.0, 0.0, 0.0])
_sp.bezier_points.foreach_set('handle_right', [-0.6497, -0.1913, -0.03307, 2.0, 0.0, 0.0])
for _p, _l, _r in zip(_sp.bezier_points, ['ALIGNED', 'ALIGNED'], ['ALIGNED', 'ALIGNED']): _p.handle_left_type = _l; _p.handle_right_type = _r
_sp.order_u = 0
_sp.order_v = 0
cu_beziercurve.use_path = True
cu_beziercurve.use_path_clamp = True
cu_beziercurve.bevel_resolution = 0
cu_beziercurve.fill_mode = 'HALF'
cu_beziercurve_001 = bpy.data.curves.new('BezierCurve.001', 'CURVE')
cu_beziercurve_001.dimensions = '3D'
_sp = cu_beziercurve_001.splines.new('BEZIER'); _sp.bezier_points.add(1)
_sp.bezier_points.foreach_set('co', [-1.0, 0.4221, -1.845e-08, 1.0, 0.0, 0.0])
_sp.bezier_points.foreach_set('handle_left', [-1.35, 1.035, 0.03307, 0.0, 0.0, 0.0])
_sp.bezier_points.foreach_set('handle_right', [-0.6497, -0.1913, -0.03307, 2.0, 0.0, 0.0])
for _p, _l, _r in zip(_sp.bezier_points, ['ALIGNED', 'ALIGNED'], ['ALIGNED', 'ALIGNED']): _p.handle_left_type = _l; _p.handle_right_type = _r
_sp.order_u = 0
_sp.order_v = 0
cu_beziercurve_001.use_path = True
cu_beziercurve_001.use_path_clamp = True
cu_beziercurve_001.bevel_resolution = 0
cu_beziercurve_001.fill_mode = 'HALF'

# ---- objects
ob_cube_002 = bpy.data.objects.new('Cube.002', me_cube_002)
ob_beziercurve = bpy.data.objects.new('BezierCurve', cu_beziercurve)
ob_cube = bpy.data.objects.new('Cube', me_cube)
ob_lamp = bpy.data.objects.new('Lamp', light_lamp)
ob_camera = bpy.data.objects.new('Camera', cam_camera)
ob_beziercurve_001 = bpy.data.objects.new('BezierCurve.001', cu_beziercurve_001)
ob_cube_007 = bpy.data.objects.new('Cube.007', me_cube_007)
ob_cube_009 = bpy.data.objects.new('Cube.009', me_cube_009)
ob_cube_010 = bpy.data.objects.new('Cube.010', me_cube_010)
ob_cube_011 = bpy.data.objects.new('Cube.011', me_cube_013)
ob_cube_012 = bpy.data.objects.new('Cube.012', me_cube_014)
ob_cube_013 = bpy.data.objects.new('Cube.013', me_cube_015)
ob_cube_014 = bpy.data.objects.new('Cube.014', me_cube_016)
ob_cube_015 = bpy.data.objects.new('Cube.015', me_cube_017)
ob_cube_001 = bpy.data.objects.new('Cube.001', me_cube_018)

# ---- transforms, parenting, visibility, modifiers, constraints
ob_cube_002.location = (-0.2602, 0.6755, 0.7411)
ob_cube_002.rotation_euler = (0.0, 1.571, 0.0)
ob_cube_002.scale = (0.015, 1.2, 0.1)
ob_cube_002.lineart.crease_threshold = 0.0
ob_beziercurve.location = (0.0, 0.0, 0.3857)
ob_beziercurve.rotation_euler = (1.571, 0.0, 1.571)
ob_beziercurve.lineart.crease_threshold = 0.0
ob_cube.location = (-1.834, 0.05714, 0.3428)
ob_cube.scale = (-0.015, 0.2042, 0.1042)
ob_cube.lock_rotations_4d = False
ob_cube.empty_display_type = 'ARROWS'
ob_cube.lineart.crease_threshold = 0.0
ob_lamp.location = (4.076, 1.005, 5.904)
ob_lamp.rotation_euler = (0.6503, 0.05522, 1.866)
ob_lamp.lock_rotations_4d = False
ob_lamp.empty_display_type = 'ARROWS'
ob_lamp.color = (0.0, 0.0, 0.0, 0.0)
ob_lamp.lineart.crease_threshold = 0.0
ob_camera.location = (7.481, -6.508, 5.344)
ob_camera.rotation_euler = (1.109, 0.01082, 0.8149)
ob_camera.lock_rotations_4d = False
ob_camera.empty_display_type = 'ARROWS'
ob_camera.color = (0.0, 0.0, 0.0, 0.0)
ob_camera.display_type = 'WIRE'
ob_camera.lineart.crease_threshold = 0.0
ob_beziercurve_001.location = (0.0, 0.0, 0.3857)
ob_beziercurve_001.rotation_euler = (1.571, 0.0, 1.571)
ob_beziercurve_001.lineart.crease_threshold = 0.0
ob_cube_007.location = (-0.9763, 1.53, 0.707)
ob_cube_007.rotation_euler = (1.571, 1.571, 0.0)
ob_cube_007.scale = (0.015, 0.8, 0.1)
ob_cube_007.lineart.crease_threshold = 0.0
ob_cube_009.location = (-0.9763, -0.007449, 0.707)
ob_cube_009.rotation_euler = (1.571, 1.571, 0.0)
ob_cube_009.scale = (0.015, 0.8, 0.1)
ob_cube_009.lineart.crease_threshold = 0.0
ob_cube_010.location = (-0.9763, 0.82, 0.707)
ob_cube_010.rotation_euler = (1.179, 1.571, 0.0)
ob_cube_010.scale = (0.015, 0.8, 0.1)
ob_cube_010.lineart.crease_threshold = 0.0
ob_cube_011.location = (-0.549, 0.6755, 0.7411)
ob_cube_011.rotation_euler = (0.0, 1.571, 0.0)
ob_cube_011.scale = (0.015, 1.2, 0.1)
ob_cube_011.lineart.crease_threshold = 0.0
ob_cube_012.location = (-0.8522, 0.6755, 0.7411)
ob_cube_012.rotation_euler = (0.0, 1.571, 0.0)
ob_cube_012.scale = (0.015, 1.2, 0.1)
ob_cube_012.lineart.crease_threshold = 0.0
ob_cube_013.location = (-1.16, 0.6755, 0.7411)
ob_cube_013.rotation_euler = (0.0, 1.571, 0.0)
ob_cube_013.scale = (0.015, 1.2, 0.1)
ob_cube_013.lineart.crease_threshold = 0.0
ob_cube_014.location = (-1.487, 0.6755, 0.7411)
ob_cube_014.rotation_euler = (0.0, 1.571, 0.0)
ob_cube_014.scale = (0.015, 1.2, 0.1)
ob_cube_014.lineart.crease_threshold = 0.0
ob_cube_015.location = (-1.748, 0.6755, 0.7411)
ob_cube_015.rotation_euler = (0.0, 1.571, 0.0)
ob_cube_015.scale = (0.015, 1.2, 0.1)
ob_cube_015.lineart.crease_threshold = 0.0
ob_cube_001.location = (-0.1546, 0.05714, 0.3428)
ob_cube_001.scale = (0.015, 0.2042, 0.1042)
ob_cube_001.lock_rotations_4d = False
ob_cube_001.empty_display_type = 'ARROWS'
ob_cube_001.lineart.crease_threshold = 0.0

# ---- collection membership
col_collection_1.objects.link(ob_cube_002)
col_collection_1.objects.link(ob_beziercurve)
col_collection_1.objects.link(ob_cube)
col_collection_1.objects.link(ob_lamp)
col_collection_1.objects.link(ob_camera)
col_collection_1.objects.link(ob_beziercurve_001)
col_collection_1.objects.link(ob_cube_007)
col_collection_1.objects.link(ob_cube_009)
col_collection_1.objects.link(ob_cube_010)
col_collection_1.objects.link(ob_cube_011)
col_collection_1.objects.link(ob_cube_012)
col_collection_1.objects.link(ob_cube_013)
col_collection_1.objects.link(ob_cube_014)
col_collection_1.objects.link(ob_cube_015)
col_collection_1.objects.link(ob_cube_001)

# ---- scene / render settings (as saved in the file)
scene.camera = ob_camera
scene.frame_start = 1; scene.frame_end = 250; scene.frame_set(1)
scene.render.engine = 'BLENDER_EEVEE_NEXT'
scene.render.resolution_percentage = 50
scene.render.dither_intensity = 0.0
scene.cycles.use_denoising = False
scene.cycles.samples = 10
scene.cycles.sampling_pattern = 'TABULATED_SOBOL'
scene.cycles.light_sampling_threshold = 0.0
scene.cycles.use_adaptive_sampling = False
scene.cycles.use_light_tree = False
scene.cycles.blur_glossy = 0.0
scene.cycles.pixel_filter_type = 'GAUSSIAN'
scene.cycles.sample_clamp_indirect = 0.0
scene.view_settings.view_transform = 'Standard'
bpy.context.view_layer.update()

